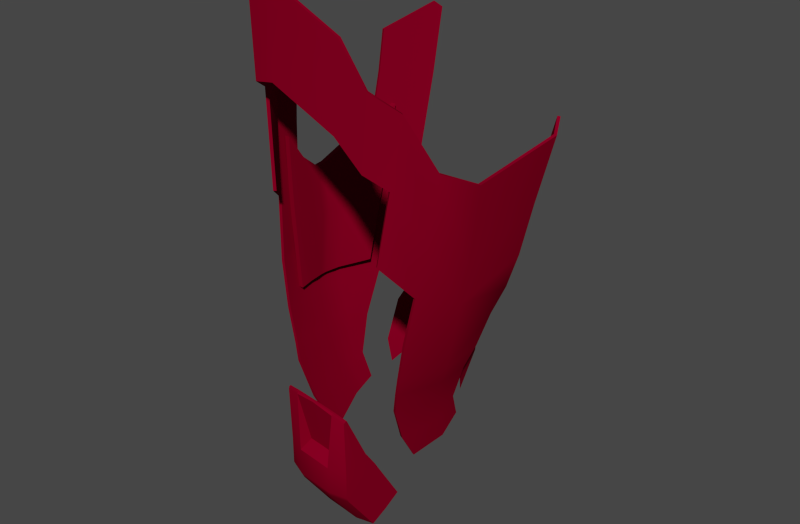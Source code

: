 # Source: 3.blend  (saved by Blender 2.79.6; exported with 4.5.12 LTS)
import bpy
from mathutils import Matrix  # noqa: F401  (used for matrix-valued properties, if any)

bpy.ops.wm.read_factory_settings(use_empty=True)
scene = bpy.context.scene
scene.name = 'Scene'

# ---- collections
col_collection_2 = bpy.data.collections.new('Collection 2'); scene.collection.children.link(col_collection_2)

# ---- materials (node trees are filled in below, after node groups)
mat_redmetal_002 = bpy.data.materials.new('RedMetal.002')
mat_redmetal_002.alpha_threshold = 0.0
mat_redmetal_002.use_transparent_shadow = False
mat_redmetal_002.preview_render_type = 'SHADERBALL'
mat_redmetal_002.diffuse_color = (0.2266, 0.0, 0.01699, 1.0)
mat_redmetal_002.specular_color = (0.477, 0.2662, 0.254)
mat_redmetal_002.roughness = 0.5
mat_redmetal_002.specular_intensity = 0.619
mat_redmetal_002.line_color = (0.0, 0.0, 0.0, 1.0)

# ---- material node trees

# ---- world
world_world = bpy.data.worlds.new('World'); scene.world = world_world
world_world.color = (0.05088, 0.05088, 0.05088)
world_world.use_sun_shadow = False
world_world.sun_shadow_jitter_overblur = 0.0
world_world.cycles.sampling_method = 'MANUAL'
world_world.cycles.sample_map_resolution = 256
world_world.light_settings.ao_factor = 0.1

# ---- meshes
me_cube_010 = bpy.data.meshes.new('Cube.010')
me_cube_010.from_pydata([(0.6873, -0.1703, -0.7602), (0.6878, -0.1989, -0.2435), (0.643, 0.1037, -0.7507), (0.6206, 0.2092, -0.2353), (0.7171, -0.05292, -0.3911), (0.7022, -0.07092, -0.7567), (0.7171, -0.02032, -0.3878), (0.702, -0.04919, -0.756), (0.6984, 0.05449, -0.3435), (0.6896, 0.000661, -0.7543), (0.7046, -0.1259, -0.3337), (0.6967, -0.1206, -0.7585), (0.6699, -0.172, -0.7599), (0.6704, -0.2006, -0.2431), (0.6256, 0.102, -0.7504), (0.6032, 0.2075, -0.235), (0.6996, -0.05461, -0.3905), (0.6828, -0.07261, -0.7564), (0.6997, -0.02201, -0.3871), (0.6826, -0.05088, -0.7557), (0.681, 0.0528, -0.343), (0.672, -0.001027, -0.754), (0.6872, -0.1276, -0.3332), (0.6789, -0.1223, -0.7582), (0.6946, -0.1867, -0.4643), (0.6312, 0.1641, -0.4554), (0.7133, -0.06062, -0.5475), (0.7134, -0.03266, -0.5452), (0.6979, 0.03148, -0.5191), (0.7048, -0.1236, -0.5153), (0.6747, -0.1884, -0.4639), (0.6113, 0.1624, -0.4552), (0.6757, -0.06231, -0.5468), (0.6755, -0.03435, -0.5446), (0.6597, 0.02979, -0.5188), (0.6666, -0.1253, -0.515), (0.3741, -0.3107, -1.363), (0.3572, -0.1927, -1.284), (0.6142, -0.1737, -1.272), (0.6262, -0.292, -1.35), (0.3589, -0.3307, -1.058), (0.3551, -0.321, -1.05), (0.6121, -0.302, -1.037), (0.611, -0.312, -1.046), (0.3577, -0.07857, -1.471), (0.3735, -0.1856, -1.545), (0.6148, -0.05951, -1.458), (0.6257, -0.1669, -1.533), (0.4857, -0.1923, -1.265), (0.5017, -0.3255, -1.351), (0.4836, -0.3206, -1.03), (0.4863, -0.07178, -1.46), (0.5011, -0.1941, -1.542), (0.5632, -0.3218, -1.039), (0.5505, -0.06747, -1.457), (0.55, -0.1848, -1.266), (0.5633, -0.312, -1.03), (0.5596, -0.3228, -1.252), (0.5501, -0.2287, -1.201), (0.4216, -0.2382, -1.207), (0.4335, -0.3322, -1.259), (0.4859, -0.2362, -1.2), (0.4966, -0.3302, -1.252), (0.3573, -0.2366, -1.22), (0.6143, -0.2176, -1.207), (0.4381, -0.1993, -1.545), (0.4039, -0.3238, -1.038), (0.4214, -0.1943, -1.272), (0.5647, -0.3181, -1.352), (0.6211, -0.2967, -1.251), (0.369, -0.3154, -1.263), (0.422, -0.077, -1.463), (0.4068, -0.3334, -1.047), (0.4387, -0.3275, -1.358), (0.5641, -0.1899, -1.539), (0.4918, -0.2923, -1.221), (0.4381, -0.2936, -1.228), (0.5456, -0.2857, -1.222), (0.4847, -0.3341, -1.029), (0.3644, -0.2527, -1.323), (0.6215, -0.2336, -1.31), (0.3556, -0.327, -1.05), (0.6127, -0.308, -1.038), (0.3644, -0.1318, -1.509), (0.6215, -0.1128, -1.496), (0.4045, -0.3298, -1.039), (0.5639, -0.318, -1.031), (0.3619, -0.277, -1.24), (0.4842, -0.3273, -1.03), (0.6189, -0.2579, -1.227), (0.43, -0.1381, -1.504), (0.4937, -0.133, -1.501), (0.5573, -0.1287, -1.498), (0.52, 0.3114, -0.7469), (0.2674, 0.3042, -0.765), (0.5932, 0.207, -0.9343), (0.5864, 0.1652, -1.161), (0.5905, 0.1475, -1.065), (0.248, 0.2292, -0.8796), (0.2605, 0.1852, -0.9776), (0.2927, 0.1703, -1.157), (0.2786, 0.1468, -1.078), (0.4705, 0.3043, -0.7401), (0.2998, 0.2965, -0.7601), (0.3851, 0.3004, -0.7501), (0.4458, 0.2805, -0.8211), (0.3366, 0.2755, -0.8339), (0.3912, 0.2782, -0.8275), (0.4693, 0.2919, -0.8316), (0.313, 0.2847, -0.85), (0.4742, 0.2931, -1.035), (0.3912, 0.2986, -0.8589), (0.3312, 0.2847, -1.048), (0.4045, 0.2919, -1.035), (0.5171, 0.2704, -0.8514), (0.5124, 0.2749, -1.059), (0.5149, 0.2731, -0.96), (0.3989, 0.297, -0.9616), (0.4721, 0.2926, -0.9498), (0.3236, 0.2847, -0.9653), (0.2992, 0.2728, -0.9762), (0.3092, 0.2728, -1.059), (0.2853, 0.2728, -0.8614), (0.3641, 0.2905, -1.042), (0.3502, 0.2935, -0.8624), (0.3574, 0.2927, -0.9637), (0.4355, 0.2973, -0.9557), (0.4393, 0.295, -1.035), (0.4324, 0.2978, -0.8536), (0.5751, -0.4051, -0.003371), (0.2023, -0.4051, -0.1751), (0.4947, -0.4217, 0.01318), (0.1355, -0.3193, -0.02123), (0.6199, -0.3193, 0.2171), (0.1674, -0.3353, -0.2365), (0.2666, -0.4108, 0.1716), (0.4939, -0.4108, 0.2793), (0.1762, -0.4108, 0.05182), (0.5776, -0.4108, 0.2646), (0.6164, -0.3353, -0.04455), (0.1979, -0.2367, -0.7636), (0.6911, -0.2367, -0.6427), (0.08452, -0.2291, -0.1981), (0.6916, -0.2291, -0.02467), (0.2319, -0.2217, -0.9059), (0.6832, -0.2281, -0.8107), (0.6738, -0.2134, -0.9431), (0.2484, -0.2114, -0.9703), (0.2708, -0.1929, -1.052), (0.6711, -0.2065, -1.014), (0.122, -0.2291, -0.41), (0.6971, -0.2291, -0.1887), (0.1438, -0.07068, -0.778), (0.7229, -0.07068, -0.6571), (0.05926, -0.08112, -0.2703), (0.6916, -0.1461, -0.04994), (0.1814, -0.05572, -0.9204), (0.7103, -0.06213, -0.8251), (0.6882, -0.04743, -0.9575), (0.2051, -0.04542, -0.9847), (0.2347, -0.02686, -1.066), (0.6855, -0.04053, -1.029), (0.09671, -0.0739, -0.5435), (0.7007, -0.1461, -0.2139), (0.2256, -0.3233, -0.4836), (0.62, -0.3233, -0.3615), (0.162, -0.2331, -0.5962), (0.6939, -0.2331, -0.4277), (0.1215, -0.07221, -0.667), (0.7107, -0.1441, -0.5678), (0.3097, -0.05304, -1.308), (0.271, 0.05083, -1.268), (0.6555, -0.05894, -1.356), (0.67, 0.06046, -1.275), (0.2529, 0.006806, -1.172), (0.2902, -0.1359, -1.185), (0.6639, -0.1511, -1.178), (0.6783, 0.001116, -1.148), (0.6737, 0.09825, -0.5032), (0.6069, 0.2409, -0.7691), (0.6446, 0.1715, -0.7933), (0.6579, 0.1103, -0.971), (0.6491, 0.1178, -1.22), (0.6544, 0.07955, -1.109), (0.6392, 0.1888, 0.00356), (0.5496, 0.3645, 0.05441), (0.5617, 0.3434, 0.07251), (0.7017, 0.0168, -0.5983), (0.6993, 0.02816, -0.8152), (0.5858, 0.2997, -0.4537), (0.6595, 0.1467, -0.3161), (0.614, 0.2481, -0.4622), (0.5645, 0.3438, -0.1554), (0.5833, 0.3101, -0.1483), (0.6475, 0.1774, -0.1284), (0.2841, -0.4175, -0.08673), (0.1386, 0.1856, -0.7205), (0.05411, 0.2866, -0.2308), (0.1762, 0.1624, -0.8202), (0.1999, 0.1238, -0.9286), (0.2296, 0.1003, -1.011), (0.09157, 0.245, -0.448), (0.1163, 0.2149, -0.614), (0.271, 0.1228, -1.217), (0.2529, 0.0788, -1.121), (0.167, 0.257, -0.6842), (0.08089, 0.3438, -0.1948), (0.1871, 0.2338, -0.787), (0.1191, 0.3022, -0.4118), (0.1478, 0.272, -0.5772), (0.6327, 0.2055, -0.6475), (0.5987, 0.268, -0.6294), (0.6646, 0.1234, -0.4405), (0.5687, -0.3975, -0.003407), (0.2094, -0.3981, -0.1743), (0.4944, -0.4117, 0.01296), (0.1441, -0.3142, -0.0202), (0.6111, -0.3145, 0.2171), (0.1755, -0.3295, -0.2353), (0.267, -0.4008, 0.1714), (0.4934, -0.4008, 0.2791), (0.1795, -0.4013, 0.05217), (0.573, -0.4019, 0.2646), (0.6081, -0.3297, -0.04468), (0.2071, -0.2335, -0.7613), (0.6812, -0.2354, -0.6421), (0.09314, -0.2242, -0.1968), (0.6825, -0.2249, -0.025), (0.241, -0.2187, -0.903), (0.6732, -0.2272, -0.81), (0.6638, -0.2125, -0.9424), (0.2574, -0.2088, -0.9669), (0.28, -0.1905, -1.049), (0.6611, -0.2057, -1.013), (0.1306, -0.2244, -0.4083), (0.6877, -0.2256, -0.1888), (0.1534, -0.06931, -0.7755), (0.7129, -0.07112, -0.6566), (0.06904, -0.07974, -0.2687), (0.6816, -0.146, -0.05038), (0.1909, -0.05461, -0.9174), (0.7003, -0.06278, -0.8246), (0.6782, -0.04799, -0.9572), (0.2145, -0.04451, -0.9814), (0.2443, -0.02603, -1.063), (0.6755, -0.04104, -1.028), (0.1065, -0.07249, -0.5418), (0.6907, -0.1454, -0.2142), (0.2329, -0.3167, -0.4818), (0.6122, -0.3171, -0.3614), (0.1709, -0.2291, -0.5943), (0.6843, -0.2306, -0.4277), (0.1312, -0.07071, -0.6651), (0.7008, -0.1426, -0.5673), (0.319, -0.05079, -1.305), (0.2807, 0.05156, -1.266), (0.6456, -0.05825, -1.355), (0.66, 0.05967, -1.274), (0.2626, 0.00756, -1.17), (0.2996, -0.1336, -1.182), (0.6539, -0.1503, -1.177), (0.6683, 0.0002648, -1.147), (0.6642, 0.09525, -0.5031), (0.5989, 0.2349, -0.7684), (0.6351, 0.1685, -0.7933), (0.648, 0.1088, -0.971), (0.6393, 0.1158, -1.221), (0.6445, 0.07795, -1.108), (0.6302, 0.1844, 0.003352), (0.5409, 0.3596, 0.05431), (0.5528, 0.3387, 0.07235), (0.692, 0.01452, -0.5979), (0.6896, 0.02589, -0.8149), (0.5775, 0.2941, -0.4533), (0.6503, 0.1426, -0.3161), (0.605, 0.2438, -0.4621), (0.556, 0.3386, -0.1553), (0.5744, 0.3055, -0.1484), (0.6385, 0.1731, -0.1285), (0.2847, -0.4076, -0.08682), (0.1479, 0.1832, -0.7177), (0.0632, 0.2831, -0.2286), (0.1857, 0.1606, -0.8174), (0.2093, 0.1224, -0.9254), (0.2391, 0.09906, -1.008), (0.1009, 0.2421, -0.4459), (0.1256, 0.2119, -0.6117), (0.2808, 0.1217, -1.215), (0.2627, 0.07777, -1.119), (0.1746, 0.2511, -0.6814), (0.08823, 0.3374, -0.1925), (0.195, 0.2285, -0.7837), (0.1266, 0.2961, -0.4094), (0.1553, 0.2659, -0.5748), (0.6236, 0.2014, -0.6472), (0.5906, 0.2621, -0.6288), (0.6553, 0.1197, -0.4404), (0.6717, 0.03905, -1.011), (0.6663, 0.04033, -1.128), (0.6595, 0.08912, -1.247), (0.6823, 0.03126, -0.9045), (0.6726, 0.02949, -0.906), (0.6496, 0.08776, -1.247), (0.6564, 0.03911, -1.128), (0.6618, 0.03637, -1.005), (0.3744, -0.3007, -1.383), (0.3572, -0.1809, -1.304), (0.6142, -0.1618, -1.291), (0.6265, -0.282, -1.371), (0.4858, -0.1798, -1.285), (0.502, -0.3148, -1.373), (0.4215, -0.1822, -1.292), (0.565, -0.3078, -1.373), (0.4389, -0.3171, -1.379), (0.55, -0.1726, -1.286), (0.3644, -0.2401, -1.342), (0.6215, -0.2211, -1.33)], [], [(29, 24, 1, 10), (27, 26, 4, 6), (28, 27, 6, 8), (25, 28, 8, 3), (26, 29, 10, 4), (35, 22, 13, 30), (33, 18, 16, 32), (34, 20, 18, 33), (31, 15, 20, 34), (32, 16, 22, 35), (18, 20, 8, 6), (10, 1, 13, 22), (22, 16, 4, 10), (7, 9, 21, 19), (9, 2, 14, 21), (11, 5, 17, 23), (20, 15, 3, 8), (6, 4, 16, 18), (23, 12, 0, 11), (30, 13, 1, 24), (19, 17, 5, 7), (25, 3, 15, 31), (11, 0, 24, 29), (7, 5, 26, 27), (9, 7, 27, 28), (2, 9, 28, 25), (5, 11, 29, 26), (23, 35, 30, 12), (19, 33, 32, 17), (21, 34, 33, 19), (14, 31, 34, 21), (17, 32, 35, 23), (12, 30, 24, 0), (2, 25, 31, 14), (60, 70, 36, 73), (85, 66, 41, 81), (89, 69, 39, 80), (58, 64, 38, 55), (87, 63, 37, 79), (315, 306, 44, 83), (314, 307, 46, 54), (316, 308, 47, 84), (313, 305, 45, 65), (57, 62, 49, 68), (86, 88, 78, 53), (59, 61, 48, 67), (311, 309, 51, 71), (312, 310, 52, 74), (310, 313, 65, 52), (309, 314, 54, 51), (82, 42, 56, 86), (61, 58, 55, 48), (308, 312, 74, 47), (66, 50, 61, 59), (306, 311, 71, 44), (88, 85, 72, 78), (63, 59, 67, 37), (62, 57, 77, 75), (62, 60, 73, 49), (81, 41, 63, 87), (41, 66, 59, 63), (56, 42, 64, 58), (69, 57, 68, 39), (60, 62, 75, 76), (82, 43, 69, 89), (43, 53, 57, 69), (72, 40, 70, 60), (50, 56, 58, 61), (78, 75, 77, 53), (72, 76, 75, 78), (76, 72, 60), (57, 53, 77), (72, 85, 81, 40), (64, 89, 80, 38), (70, 87, 79, 36), (305, 315, 83, 45), (307, 316, 84, 46), (56, 50, 88, 86), (43, 82, 86, 53), (50, 66, 85, 88), (40, 81, 87, 70), (42, 82, 89, 64), (90, 71, 51, 91), (92, 74, 52, 91), (65, 90, 91, 52), (54, 92, 91, 51), (71, 90, 83, 44), (83, 90, 65, 45), (74, 92, 84, 47), (84, 92, 54, 46), (107, 104, 102, 105), (107, 106, 103, 104), (126, 117, 111, 128), (125, 124, 111, 117), (116, 97, 96, 115), (93, 114, 108, 102), (114, 93, 95), (127, 113, 117, 126), (123, 125, 117, 113), (118, 108, 114, 116), (97, 116, 114, 95), (116, 115, 110, 118), (120, 119, 112, 121), (119, 120, 122, 109), (94, 103, 109, 122), (122, 98, 94), (122, 120, 99, 98), (101, 99, 120, 121), (121, 100, 101), (109, 103, 106), (108, 105, 102), (119, 109, 124, 125), (112, 119, 125, 123), (110, 127, 126, 118), (118, 126, 128, 108), (133, 138, 129, 139), (136, 131, 129, 138), (143, 133, 139, 151), (166, 164, 134, 150), (150, 134, 132, 142), (165, 167, 151, 139), (158, 146, 149, 161), (162, 150, 142, 154), (147, 159, 160, 148), (168, 166, 150, 162), (156, 144, 140, 152), (167, 169, 163, 151), (153, 141, 145, 157), (157, 145, 146, 158), (144, 156, 159, 147), (155, 143, 151, 163), (152, 140, 166, 168), (141, 153, 169, 167), (175, 148, 160, 174), (177, 161, 149, 176), (170, 175, 174, 171), (173, 177, 176, 172), (298, 183, 181, 297), (298, 177, 173, 299), (300, 158, 161, 297), (210, 180, 179, 211), (212, 178, 180, 210), (183, 298, 299, 182), (187, 153, 157, 188), (178, 187, 188, 180), (194, 190, 191, 193), (193, 191, 189, 192), (186, 193, 192, 185), (184, 194, 193, 186), (195, 135, 137, 130), (135, 195, 131, 136), (159, 199, 200, 160), (168, 202, 196, 152), (174, 204, 203, 171), (202, 168, 162, 201), (204, 174, 160, 200), (201, 162, 154, 197), (198, 156, 152, 196), (156, 198, 199, 159), (202, 209, 205, 196), (207, 198, 196, 205), (208, 201, 197, 206), (209, 202, 201, 208), (191, 210, 211, 189), (190, 212, 210, 191), (130, 137, 132, 134), (222, 217, 223, 213), (215, 220, 222, 213), (217, 227, 235, 223), (248, 250, 234, 218), (218, 234, 226, 216), (251, 249, 223, 235), (230, 242, 245, 233), (234, 246, 238, 226), (243, 231, 232, 244), (250, 252, 246, 234), (228, 240, 236, 224), (253, 251, 235, 247), (225, 237, 241, 229), (229, 241, 242, 230), (240, 228, 231, 243), (227, 239, 247, 235), (224, 236, 252, 250), (237, 225, 251, 253), (232, 259, 258, 244), (245, 261, 260, 233), (259, 254, 255, 258), (261, 257, 256, 260), (303, 261, 245, 304), (303, 267, 266, 302), (301, 264, 265, 304), (264, 294, 295, 263), (262, 296, 294, 264), (177, 298, 297, 161), (237, 271, 272, 241), (271, 262, 264, 272), (274, 278, 277, 275), (275, 277, 276, 273), (277, 270, 269, 276), (278, 268, 270, 277), (219, 279, 214, 221), (279, 219, 220, 215), (283, 243, 244, 284), (286, 252, 236, 280), (288, 258, 255, 287), (252, 286, 285, 246), (258, 288, 284, 244), (246, 285, 281, 238), (240, 282, 280, 236), (282, 240, 243, 283), (293, 286, 280, 289), (282, 291, 289, 280), (285, 292, 290, 281), (286, 293, 292, 285), (294, 275, 273, 295), (296, 274, 275, 294), (221, 214, 218, 216), (133, 217, 222, 138), (195, 279, 215, 131), (138, 222, 220, 136), (137, 221, 216, 132), (135, 219, 221, 137), (187, 271, 237, 153), (149, 233, 260, 176), (170, 254, 259, 175), (185, 269, 270, 186), (141, 225, 229, 145), (166, 250, 248, 164), (143, 227, 217, 133), (176, 260, 256, 172), (130, 214, 279, 195), (154, 238, 281, 197), (129, 213, 223, 139), (167, 251, 225, 141), (186, 270, 268, 184), (136, 220, 219, 135), (140, 224, 250, 166), (134, 218, 214, 130), (139, 223, 249, 165), (163, 247, 239, 155), (131, 215, 213, 129), (194, 278, 274, 190), (153, 237, 253, 169), (175, 259, 232, 148), (165, 249, 251, 167), (132, 216, 226, 142), (212, 296, 262, 178), (164, 248, 218, 134), (184, 268, 278, 194), (147, 231, 228, 144), (169, 253, 247, 163), (142, 226, 238, 154), (148, 232, 231, 147), (178, 262, 271, 187), (146, 230, 233, 149), (144, 228, 224, 140), (145, 229, 230, 146), (190, 274, 296, 212), (197, 281, 290, 206), (155, 239, 227, 143), (180, 300, 297, 181), (188, 300, 180), (261, 303, 302, 257), (267, 303, 304, 265), (301, 272, 264), (242, 301, 304, 245), (188, 157, 158, 300), (241, 272, 301, 242), (79, 37, 306, 315), (55, 38, 307, 314), (80, 39, 308, 316), (73, 36, 305, 313), (67, 48, 309, 311), (68, 49, 310, 312), (49, 73, 313, 310), (48, 55, 314, 309), (39, 68, 312, 308), (37, 67, 311, 306), (36, 79, 315, 305), (38, 80, 316, 307)])
me_cube_010.polygons.foreach_set('use_smooth', [True] * 280)
_k = set([(57, 62), (60, 62), (75, 76), (75, 77)])
me_cube_010.attributes.new('sharp_edge', 'BOOLEAN', 'EDGE').data.foreach_set('value', [ (min(e.vertices), max(e.vertices)) in _k for e in me_cube_010.edges])
me_cube_010.materials.append(mat_redmetal_002)
me_cube_010.use_remesh_preserve_volume = False
me_cube_010.use_remesh_preserve_attributes = False
me_cube_010.use_mirror_vertex_groups = False
me_cube_010.update()

# ---- objects
ob_cube_009 = bpy.data.objects.new('Cube.009', me_cube_010)

# ---- transforms, parenting, visibility, modifiers, constraints
ob_cube_009.location = (27.95, 0.0, 95.76)
ob_cube_009.scale = (-60.34, 60.34, 60.34)
ob_cube_009.lineart.crease_threshold = 0.0
_m = ob_cube_009.modifiers.new('EdgeSplit', 'EDGE_SPLIT')

# ---- collection membership
col_collection_2.objects.link(ob_cube_009)

# ---- scene / render settings (as saved in the file)
scene.frame_start = 1; scene.frame_end = 250; scene.frame_set(1)
scene.render.engine = 'BLENDER_EEVEE_NEXT'
scene.render.image_settings.color_mode = 'RGB'
scene.render.image_settings.compression = 90
scene.render.resolution_x = 1650
scene.render.dither_intensity = 0.0
scene.render.bake_margin = 2
scene.render.bake_bias = 0.0
scene.cycles.use_denoising = False
scene.cycles.samples = 10
scene.cycles.sampling_pattern = 'TABULATED_SOBOL'
scene.cycles.light_sampling_threshold = 0.0
scene.cycles.use_adaptive_sampling = False
scene.cycles.use_light_tree = False
scene.cycles.blur_glossy = 0.0
scene.cycles.volume_bounces = 1
scene.cycles.pixel_filter_type = 'GAUSSIAN'
scene.cycles.sample_clamp_indirect = 0.0
scene.view_settings.view_transform = 'Filmic'
bpy.context.view_layer.update()

# ---- added for rendering (the .blend has no active camera and no usable light): camera, sun
cam_auto = bpy.data.cameras.new('AutoCamera')
cam_auto.lens = 50.0
cam_auto.sensor_width = 36.0
cam_auto.clip_end = 2053.31
ob_auto_camera = bpy.data.objects.new('AutoCamera', cam_auto)
scene.collection.objects.link(ob_auto_camera)
ob_auto_camera.location = (121.505, -142.123, 151.186)
ob_auto_camera.rotation_euler = (1.09748, -7.21219e-08, 0.694738)
scene.camera = ob_auto_camera
light_auto_sun = bpy.data.lights.new('AutoSun', 'SUN')
light_auto_sun.energy = 3.0
light_auto_sun.angle = 0.0523599
ob_auto_sun = bpy.data.objects.new('AutoSun', light_auto_sun)
scene.collection.objects.link(ob_auto_sun)
ob_auto_sun.rotation_euler = (0.872665, 0.174533, 0.523599)
bpy.context.view_layer.update()
